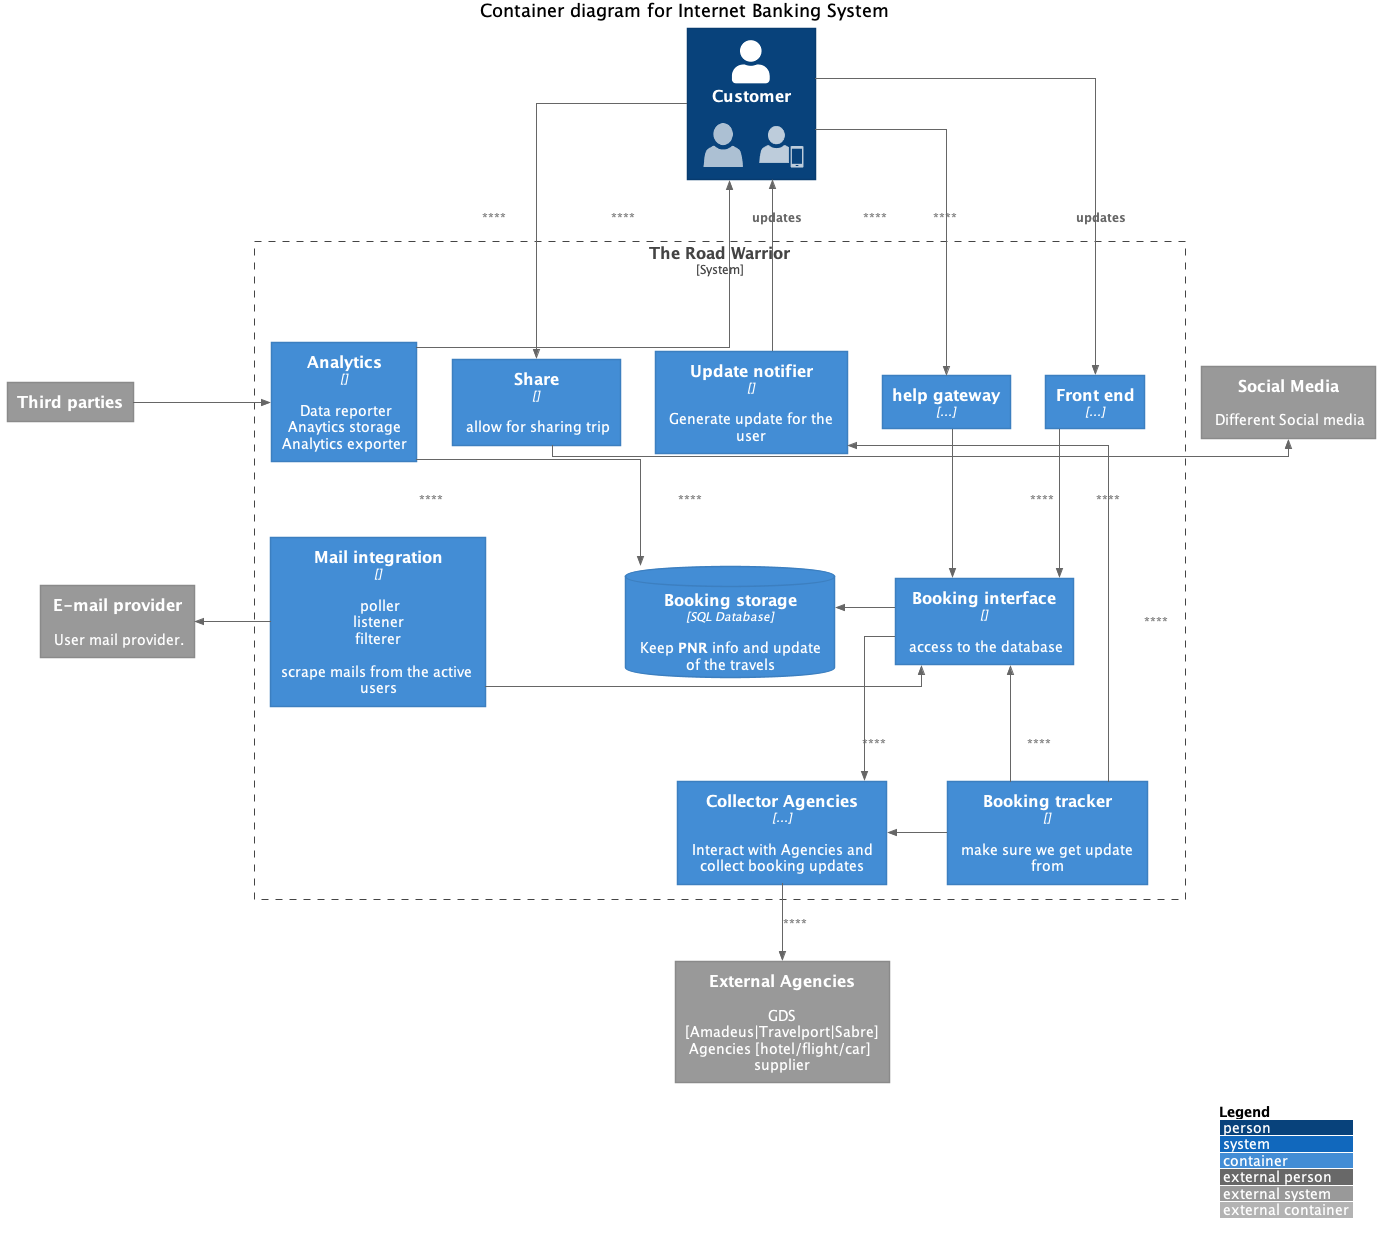

The diagram above was rendered by PlantUML. Its source (embedded in the PNG):
@startuml
'!includeurl https://raw.githubusercontent.com/RicardoNiepel/C4-PlantUML/master/C4_Container.puml
!include <c4/C4_Container.puml>  

'ref http://plantuml.com/stdlib
!include <office/Users/user.puml>
!include <office/Users/mobile_user.puml>

LAYOUT_WITH_LEGEND()

skinparam linetype ortho

title Container diagram for Internet Banking System

Person(customer  , Customer , "<$user>   <$mobile_user>" )

System_Boundary(c1, "The Road Warrior") {
'    Container(web_app, "Web Application", "Java, Spring MVC", "Delivers the static content and the Internet banking SPA")
'    Container(spa, "Single-Page App", "JavaScript, Angular", "Provides all the Internet banking functionality to cutomers via their web browser")
'    Container(mobile_app, "Mobile App", "C#, Xamarin", "Provides a limited subset of the Internet banking functionality to customers via their mobile device")
together {
Container(booking_interface, "Booking interface", "", "access to the database")
ContainerDb(booking_db, "Booking storage", "SQL Database", "Keep **PNR** info and update of the travels")
}

Container(booking_tracker, "Booking tracker", "", "make sure we get update from")
'    Container(backend_api, "API Application", "Java, Docker Container", "Provides Internet banking functionality via API")
Container(analytics, "Analytics", "", "Data reporter\nAnaytics storage\nAnalytics exporter")
Container(mail_poller, "Mail integration", "", "poller\nlistener\nfilterer\n\nscrape mails from the active users")
Container(collector_agencies, "Collector Agencies", "...", "Interact with Agencies and collect booking updates")

together {
Container(notifier, "Update notifier", "", "Generate update for the user")
Container(help, "help gateway", "...", "")
Container(front_end, "Front end", "...", "")
Container(sharer, "Share", "", "allow for sharing trip")
}

}


System_Ext(email_provider, "E-mail provider", "User mail provider.")
System_Ext(third_parties, "Third parties")
System_Ext(social_media, "Social Media", "Different Social media")
System_Ext(ext_agencies, "External Agencies", "GDS [Amadeus|Travelport|Sabre]\nAgencies [hotel/flight/car] supplier")
 
'Rel(customer, web_app, "Uses", "HTTPS")
'Rel(customer, spa, "Uses", "HTTPS")
'Rel(customer, mobile_app, "Uses")
notifier -[hidden]- mail_poller

mail_poller -[hidden]- collector_agencies

Rel_Back(customer, notifier, "updates")
Rel(customer, front_end, "updates")

Rel(front_end, booking_interface, "")

Rel_Back_Neighbor(email_provider, mail_poller, "")
Rel_Neighbor(mail_poller, booking_interface, "")

Rel(collector_agencies, ext_agencies,  "")
Rel(booking_interface, collector_agencies, "")
Rel_Back_Neighbor(collector_agencies, booking_tracker, "")
Rel_Back(booking_interface, booking_tracker, "")


Rel(analytics, booking_db, "")
Rel_Neighbor(booking_interface, booking_db, "")
booking_db -[hidden]-- mail_poller

third_parties -[hidden]-email_provider

Rel_Neighbor(third_parties, analytics, "monetizing data")
Rel_Back(customer, analytics, "")

Rel(customer, help, "")
Rel(help, booking_interface, "")
Rel_Back(notifier, booking_tracker, "")

Rel(customer, sharer, "")
Rel_Neighbor(sharer, social_media, "")







@enduml